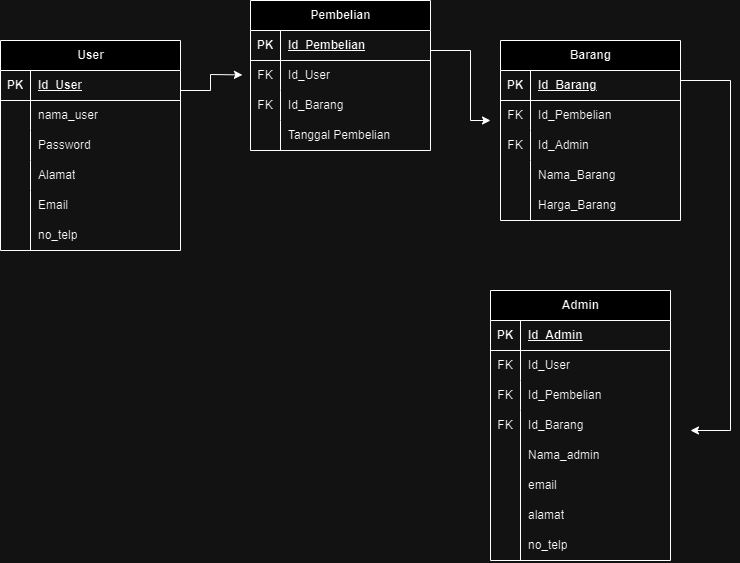

The diagram above was exported from draw.io. Its source (the exported page's mxGraphModel, read from the mxfile embedded in the PNG):
<mxGraphModel dx="840" dy="459" grid="1" gridSize="10" guides="1" tooltips="1" connect="1" arrows="1" fold="1" page="1" pageScale="1" pageWidth="827" pageHeight="1169" math="0" shadow="0">
  <root>
    <mxCell id="0" />
    <mxCell id="1" parent="0" />
    <mxCell id="qoao6Oq6zCLLH_kAs59C-1" value="User" style="shape=table;startSize=30;container=1;collapsible=1;childLayout=tableLayout;fixedRows=1;rowLines=0;fontStyle=1;align=center;resizeLast=1;html=1;" vertex="1" parent="1">
      <mxGeometry x="30" y="80" width="180" height="210" as="geometry" />
    </mxCell>
    <mxCell id="qoao6Oq6zCLLH_kAs59C-2" value="" style="shape=tableRow;horizontal=0;startSize=0;swimlaneHead=0;swimlaneBody=0;fillColor=none;collapsible=0;dropTarget=0;points=[[0,0.5],[1,0.5]];portConstraint=eastwest;top=0;left=0;right=0;bottom=1;" vertex="1" parent="qoao6Oq6zCLLH_kAs59C-1">
      <mxGeometry y="30" width="180" height="30" as="geometry" />
    </mxCell>
    <mxCell id="qoao6Oq6zCLLH_kAs59C-3" value="PK" style="shape=partialRectangle;connectable=0;fillColor=none;top=0;left=0;bottom=0;right=0;fontStyle=1;overflow=hidden;whiteSpace=wrap;html=1;" vertex="1" parent="qoao6Oq6zCLLH_kAs59C-2">
      <mxGeometry width="30" height="30" as="geometry">
        <mxRectangle width="30" height="30" as="alternateBounds" />
      </mxGeometry>
    </mxCell>
    <mxCell id="qoao6Oq6zCLLH_kAs59C-4" value="Id_User" style="shape=partialRectangle;connectable=0;fillColor=none;top=0;left=0;bottom=0;right=0;align=left;spacingLeft=6;fontStyle=5;overflow=hidden;whiteSpace=wrap;html=1;" vertex="1" parent="qoao6Oq6zCLLH_kAs59C-2">
      <mxGeometry x="30" width="150" height="30" as="geometry">
        <mxRectangle width="150" height="30" as="alternateBounds" />
      </mxGeometry>
    </mxCell>
    <mxCell id="qoao6Oq6zCLLH_kAs59C-5" value="" style="shape=tableRow;horizontal=0;startSize=0;swimlaneHead=0;swimlaneBody=0;fillColor=none;collapsible=0;dropTarget=0;points=[[0,0.5],[1,0.5]];portConstraint=eastwest;top=0;left=0;right=0;bottom=0;" vertex="1" parent="qoao6Oq6zCLLH_kAs59C-1">
      <mxGeometry y="60" width="180" height="30" as="geometry" />
    </mxCell>
    <mxCell id="qoao6Oq6zCLLH_kAs59C-6" value="" style="shape=partialRectangle;connectable=0;fillColor=none;top=0;left=0;bottom=0;right=0;editable=1;overflow=hidden;whiteSpace=wrap;html=1;" vertex="1" parent="qoao6Oq6zCLLH_kAs59C-5">
      <mxGeometry width="30" height="30" as="geometry">
        <mxRectangle width="30" height="30" as="alternateBounds" />
      </mxGeometry>
    </mxCell>
    <mxCell id="qoao6Oq6zCLLH_kAs59C-7" value="nama_user" style="shape=partialRectangle;connectable=0;fillColor=none;top=0;left=0;bottom=0;right=0;align=left;spacingLeft=6;overflow=hidden;whiteSpace=wrap;html=1;" vertex="1" parent="qoao6Oq6zCLLH_kAs59C-5">
      <mxGeometry x="30" width="150" height="30" as="geometry">
        <mxRectangle width="150" height="30" as="alternateBounds" />
      </mxGeometry>
    </mxCell>
    <mxCell id="qoao6Oq6zCLLH_kAs59C-8" value="" style="shape=tableRow;horizontal=0;startSize=0;swimlaneHead=0;swimlaneBody=0;fillColor=none;collapsible=0;dropTarget=0;points=[[0,0.5],[1,0.5]];portConstraint=eastwest;top=0;left=0;right=0;bottom=0;" vertex="1" parent="qoao6Oq6zCLLH_kAs59C-1">
      <mxGeometry y="90" width="180" height="30" as="geometry" />
    </mxCell>
    <mxCell id="qoao6Oq6zCLLH_kAs59C-9" value="" style="shape=partialRectangle;connectable=0;fillColor=none;top=0;left=0;bottom=0;right=0;editable=1;overflow=hidden;whiteSpace=wrap;html=1;" vertex="1" parent="qoao6Oq6zCLLH_kAs59C-8">
      <mxGeometry width="30" height="30" as="geometry">
        <mxRectangle width="30" height="30" as="alternateBounds" />
      </mxGeometry>
    </mxCell>
    <mxCell id="qoao6Oq6zCLLH_kAs59C-10" value="Password" style="shape=partialRectangle;connectable=0;fillColor=none;top=0;left=0;bottom=0;right=0;align=left;spacingLeft=6;overflow=hidden;whiteSpace=wrap;html=1;" vertex="1" parent="qoao6Oq6zCLLH_kAs59C-8">
      <mxGeometry x="30" width="150" height="30" as="geometry">
        <mxRectangle width="150" height="30" as="alternateBounds" />
      </mxGeometry>
    </mxCell>
    <mxCell id="qoao6Oq6zCLLH_kAs59C-11" value="" style="shape=tableRow;horizontal=0;startSize=0;swimlaneHead=0;swimlaneBody=0;fillColor=none;collapsible=0;dropTarget=0;points=[[0,0.5],[1,0.5]];portConstraint=eastwest;top=0;left=0;right=0;bottom=0;" vertex="1" parent="qoao6Oq6zCLLH_kAs59C-1">
      <mxGeometry y="120" width="180" height="30" as="geometry" />
    </mxCell>
    <mxCell id="qoao6Oq6zCLLH_kAs59C-12" value="" style="shape=partialRectangle;connectable=0;fillColor=none;top=0;left=0;bottom=0;right=0;editable=1;overflow=hidden;whiteSpace=wrap;html=1;" vertex="1" parent="qoao6Oq6zCLLH_kAs59C-11">
      <mxGeometry width="30" height="30" as="geometry">
        <mxRectangle width="30" height="30" as="alternateBounds" />
      </mxGeometry>
    </mxCell>
    <mxCell id="qoao6Oq6zCLLH_kAs59C-13" value="Alamat" style="shape=partialRectangle;connectable=0;fillColor=none;top=0;left=0;bottom=0;right=0;align=left;spacingLeft=6;overflow=hidden;whiteSpace=wrap;html=1;" vertex="1" parent="qoao6Oq6zCLLH_kAs59C-11">
      <mxGeometry x="30" width="150" height="30" as="geometry">
        <mxRectangle width="150" height="30" as="alternateBounds" />
      </mxGeometry>
    </mxCell>
    <mxCell id="qoao6Oq6zCLLH_kAs59C-18" value="" style="line;strokeWidth=1;rotatable=0;dashed=0;labelPosition=right;align=left;verticalAlign=middle;spacingTop=0;spacingLeft=6;points=[];portConstraint=eastwest;flipH=1;flipV=0;direction=south;" vertex="1" parent="1">
      <mxGeometry x="55" y="230" width="10" height="60" as="geometry" />
    </mxCell>
    <mxCell id="qoao6Oq6zCLLH_kAs59C-19" value="Email" style="shape=partialRectangle;connectable=0;fillColor=none;top=0;left=0;bottom=0;right=0;align=left;spacingLeft=6;overflow=hidden;whiteSpace=wrap;html=1;" vertex="1" parent="1">
      <mxGeometry x="60" y="230" width="150" height="30" as="geometry">
        <mxRectangle width="150" height="30" as="alternateBounds" />
      </mxGeometry>
    </mxCell>
    <mxCell id="qoao6Oq6zCLLH_kAs59C-20" value="no_telp" style="shape=partialRectangle;connectable=0;fillColor=none;top=0;left=0;bottom=0;right=0;align=left;spacingLeft=6;overflow=hidden;whiteSpace=wrap;html=1;" vertex="1" parent="1">
      <mxGeometry x="60" y="260" width="150" height="30" as="geometry">
        <mxRectangle width="150" height="30" as="alternateBounds" />
      </mxGeometry>
    </mxCell>
    <mxCell id="qoao6Oq6zCLLH_kAs59C-34" value="Pembelian" style="shape=table;startSize=30;container=1;collapsible=1;childLayout=tableLayout;fixedRows=1;rowLines=0;fontStyle=1;align=center;resizeLast=1;html=1;" vertex="1" parent="1">
      <mxGeometry x="280" y="40" width="180" height="150" as="geometry" />
    </mxCell>
    <mxCell id="qoao6Oq6zCLLH_kAs59C-35" value="" style="shape=tableRow;horizontal=0;startSize=0;swimlaneHead=0;swimlaneBody=0;fillColor=none;collapsible=0;dropTarget=0;points=[[0,0.5],[1,0.5]];portConstraint=eastwest;top=0;left=0;right=0;bottom=1;" vertex="1" parent="qoao6Oq6zCLLH_kAs59C-34">
      <mxGeometry y="30" width="180" height="30" as="geometry" />
    </mxCell>
    <mxCell id="qoao6Oq6zCLLH_kAs59C-36" value="PK" style="shape=partialRectangle;connectable=0;fillColor=none;top=0;left=0;bottom=0;right=0;fontStyle=1;overflow=hidden;whiteSpace=wrap;html=1;" vertex="1" parent="qoao6Oq6zCLLH_kAs59C-35">
      <mxGeometry width="30" height="30" as="geometry">
        <mxRectangle width="30" height="30" as="alternateBounds" />
      </mxGeometry>
    </mxCell>
    <mxCell id="qoao6Oq6zCLLH_kAs59C-37" value="Id_Pembelian" style="shape=partialRectangle;connectable=0;fillColor=none;top=0;left=0;bottom=0;right=0;align=left;spacingLeft=6;fontStyle=5;overflow=hidden;whiteSpace=wrap;html=1;" vertex="1" parent="qoao6Oq6zCLLH_kAs59C-35">
      <mxGeometry x="30" width="150" height="30" as="geometry">
        <mxRectangle width="150" height="30" as="alternateBounds" />
      </mxGeometry>
    </mxCell>
    <mxCell id="qoao6Oq6zCLLH_kAs59C-38" value="" style="shape=tableRow;horizontal=0;startSize=0;swimlaneHead=0;swimlaneBody=0;fillColor=none;collapsible=0;dropTarget=0;points=[[0,0.5],[1,0.5]];portConstraint=eastwest;top=0;left=0;right=0;bottom=0;" vertex="1" parent="qoao6Oq6zCLLH_kAs59C-34">
      <mxGeometry y="60" width="180" height="30" as="geometry" />
    </mxCell>
    <mxCell id="qoao6Oq6zCLLH_kAs59C-39" value="FK" style="shape=partialRectangle;connectable=0;fillColor=none;top=0;left=0;bottom=0;right=0;editable=1;overflow=hidden;whiteSpace=wrap;html=1;" vertex="1" parent="qoao6Oq6zCLLH_kAs59C-38">
      <mxGeometry width="30" height="30" as="geometry">
        <mxRectangle width="30" height="30" as="alternateBounds" />
      </mxGeometry>
    </mxCell>
    <mxCell id="qoao6Oq6zCLLH_kAs59C-40" value="Id_User" style="shape=partialRectangle;connectable=0;fillColor=none;top=0;left=0;bottom=0;right=0;align=left;spacingLeft=6;overflow=hidden;whiteSpace=wrap;html=1;" vertex="1" parent="qoao6Oq6zCLLH_kAs59C-38">
      <mxGeometry x="30" width="150" height="30" as="geometry">
        <mxRectangle width="150" height="30" as="alternateBounds" />
      </mxGeometry>
    </mxCell>
    <mxCell id="qoao6Oq6zCLLH_kAs59C-41" value="" style="shape=tableRow;horizontal=0;startSize=0;swimlaneHead=0;swimlaneBody=0;fillColor=none;collapsible=0;dropTarget=0;points=[[0,0.5],[1,0.5]];portConstraint=eastwest;top=0;left=0;right=0;bottom=0;" vertex="1" parent="qoao6Oq6zCLLH_kAs59C-34">
      <mxGeometry y="90" width="180" height="30" as="geometry" />
    </mxCell>
    <mxCell id="qoao6Oq6zCLLH_kAs59C-42" value="FK" style="shape=partialRectangle;connectable=0;fillColor=none;top=0;left=0;bottom=0;right=0;editable=1;overflow=hidden;whiteSpace=wrap;html=1;" vertex="1" parent="qoao6Oq6zCLLH_kAs59C-41">
      <mxGeometry width="30" height="30" as="geometry">
        <mxRectangle width="30" height="30" as="alternateBounds" />
      </mxGeometry>
    </mxCell>
    <mxCell id="qoao6Oq6zCLLH_kAs59C-43" value="Id_Barang" style="shape=partialRectangle;connectable=0;fillColor=none;top=0;left=0;bottom=0;right=0;align=left;spacingLeft=6;overflow=hidden;whiteSpace=wrap;html=1;" vertex="1" parent="qoao6Oq6zCLLH_kAs59C-41">
      <mxGeometry x="30" width="150" height="30" as="geometry">
        <mxRectangle width="150" height="30" as="alternateBounds" />
      </mxGeometry>
    </mxCell>
    <mxCell id="qoao6Oq6zCLLH_kAs59C-44" value="" style="shape=tableRow;horizontal=0;startSize=0;swimlaneHead=0;swimlaneBody=0;fillColor=none;collapsible=0;dropTarget=0;points=[[0,0.5],[1,0.5]];portConstraint=eastwest;top=0;left=0;right=0;bottom=0;" vertex="1" parent="qoao6Oq6zCLLH_kAs59C-34">
      <mxGeometry y="120" width="180" height="30" as="geometry" />
    </mxCell>
    <mxCell id="qoao6Oq6zCLLH_kAs59C-45" value="" style="shape=partialRectangle;connectable=0;fillColor=none;top=0;left=0;bottom=0;right=0;editable=1;overflow=hidden;whiteSpace=wrap;html=1;" vertex="1" parent="qoao6Oq6zCLLH_kAs59C-44">
      <mxGeometry width="30" height="30" as="geometry">
        <mxRectangle width="30" height="30" as="alternateBounds" />
      </mxGeometry>
    </mxCell>
    <mxCell id="qoao6Oq6zCLLH_kAs59C-46" value="Tanggal Pembelian" style="shape=partialRectangle;connectable=0;fillColor=none;top=0;left=0;bottom=0;right=0;align=left;spacingLeft=6;overflow=hidden;whiteSpace=wrap;html=1;" vertex="1" parent="qoao6Oq6zCLLH_kAs59C-44">
      <mxGeometry x="30" width="150" height="30" as="geometry">
        <mxRectangle width="150" height="30" as="alternateBounds" />
      </mxGeometry>
    </mxCell>
    <mxCell id="qoao6Oq6zCLLH_kAs59C-47" value="Barang" style="shape=table;startSize=30;container=1;collapsible=1;childLayout=tableLayout;fixedRows=1;rowLines=0;fontStyle=1;align=center;resizeLast=1;html=1;" vertex="1" parent="1">
      <mxGeometry x="530" y="80" width="180" height="180" as="geometry" />
    </mxCell>
    <mxCell id="qoao6Oq6zCLLH_kAs59C-48" value="" style="shape=tableRow;horizontal=0;startSize=0;swimlaneHead=0;swimlaneBody=0;fillColor=none;collapsible=0;dropTarget=0;points=[[0,0.5],[1,0.5]];portConstraint=eastwest;top=0;left=0;right=0;bottom=1;" vertex="1" parent="qoao6Oq6zCLLH_kAs59C-47">
      <mxGeometry y="30" width="180" height="30" as="geometry" />
    </mxCell>
    <mxCell id="qoao6Oq6zCLLH_kAs59C-49" value="PK" style="shape=partialRectangle;connectable=0;fillColor=none;top=0;left=0;bottom=0;right=0;fontStyle=1;overflow=hidden;whiteSpace=wrap;html=1;" vertex="1" parent="qoao6Oq6zCLLH_kAs59C-48">
      <mxGeometry width="30" height="30" as="geometry">
        <mxRectangle width="30" height="30" as="alternateBounds" />
      </mxGeometry>
    </mxCell>
    <mxCell id="qoao6Oq6zCLLH_kAs59C-50" value="Id_Barang" style="shape=partialRectangle;connectable=0;fillColor=none;top=0;left=0;bottom=0;right=0;align=left;spacingLeft=6;fontStyle=5;overflow=hidden;whiteSpace=wrap;html=1;" vertex="1" parent="qoao6Oq6zCLLH_kAs59C-48">
      <mxGeometry x="30" width="150" height="30" as="geometry">
        <mxRectangle width="150" height="30" as="alternateBounds" />
      </mxGeometry>
    </mxCell>
    <mxCell id="qoao6Oq6zCLLH_kAs59C-51" value="" style="shape=tableRow;horizontal=0;startSize=0;swimlaneHead=0;swimlaneBody=0;fillColor=none;collapsible=0;dropTarget=0;points=[[0,0.5],[1,0.5]];portConstraint=eastwest;top=0;left=0;right=0;bottom=0;" vertex="1" parent="qoao6Oq6zCLLH_kAs59C-47">
      <mxGeometry y="60" width="180" height="30" as="geometry" />
    </mxCell>
    <mxCell id="qoao6Oq6zCLLH_kAs59C-52" value="FK" style="shape=partialRectangle;connectable=0;fillColor=none;top=0;left=0;bottom=0;right=0;editable=1;overflow=hidden;whiteSpace=wrap;html=1;" vertex="1" parent="qoao6Oq6zCLLH_kAs59C-51">
      <mxGeometry width="30" height="30" as="geometry">
        <mxRectangle width="30" height="30" as="alternateBounds" />
      </mxGeometry>
    </mxCell>
    <mxCell id="qoao6Oq6zCLLH_kAs59C-53" value="Id_Pembelian" style="shape=partialRectangle;connectable=0;fillColor=none;top=0;left=0;bottom=0;right=0;align=left;spacingLeft=6;overflow=hidden;whiteSpace=wrap;html=1;" vertex="1" parent="qoao6Oq6zCLLH_kAs59C-51">
      <mxGeometry x="30" width="150" height="30" as="geometry">
        <mxRectangle width="150" height="30" as="alternateBounds" />
      </mxGeometry>
    </mxCell>
    <mxCell id="qoao6Oq6zCLLH_kAs59C-54" value="" style="shape=tableRow;horizontal=0;startSize=0;swimlaneHead=0;swimlaneBody=0;fillColor=none;collapsible=0;dropTarget=0;points=[[0,0.5],[1,0.5]];portConstraint=eastwest;top=0;left=0;right=0;bottom=0;" vertex="1" parent="qoao6Oq6zCLLH_kAs59C-47">
      <mxGeometry y="90" width="180" height="30" as="geometry" />
    </mxCell>
    <mxCell id="qoao6Oq6zCLLH_kAs59C-55" value="FK" style="shape=partialRectangle;connectable=0;fillColor=none;top=0;left=0;bottom=0;right=0;editable=1;overflow=hidden;whiteSpace=wrap;html=1;" vertex="1" parent="qoao6Oq6zCLLH_kAs59C-54">
      <mxGeometry width="30" height="30" as="geometry">
        <mxRectangle width="30" height="30" as="alternateBounds" />
      </mxGeometry>
    </mxCell>
    <mxCell id="qoao6Oq6zCLLH_kAs59C-56" value="Id_Admin" style="shape=partialRectangle;connectable=0;fillColor=none;top=0;left=0;bottom=0;right=0;align=left;spacingLeft=6;overflow=hidden;whiteSpace=wrap;html=1;" vertex="1" parent="qoao6Oq6zCLLH_kAs59C-54">
      <mxGeometry x="30" width="150" height="30" as="geometry">
        <mxRectangle width="150" height="30" as="alternateBounds" />
      </mxGeometry>
    </mxCell>
    <mxCell id="qoao6Oq6zCLLH_kAs59C-57" value="" style="shape=tableRow;horizontal=0;startSize=0;swimlaneHead=0;swimlaneBody=0;fillColor=none;collapsible=0;dropTarget=0;points=[[0,0.5],[1,0.5]];portConstraint=eastwest;top=0;left=0;right=0;bottom=0;" vertex="1" parent="qoao6Oq6zCLLH_kAs59C-47">
      <mxGeometry y="120" width="180" height="30" as="geometry" />
    </mxCell>
    <mxCell id="qoao6Oq6zCLLH_kAs59C-58" value="" style="shape=partialRectangle;connectable=0;fillColor=none;top=0;left=0;bottom=0;right=0;editable=1;overflow=hidden;whiteSpace=wrap;html=1;" vertex="1" parent="qoao6Oq6zCLLH_kAs59C-57">
      <mxGeometry width="30" height="30" as="geometry">
        <mxRectangle width="30" height="30" as="alternateBounds" />
      </mxGeometry>
    </mxCell>
    <mxCell id="qoao6Oq6zCLLH_kAs59C-59" value="Nama_Barang" style="shape=partialRectangle;connectable=0;fillColor=none;top=0;left=0;bottom=0;right=0;align=left;spacingLeft=6;overflow=hidden;whiteSpace=wrap;html=1;" vertex="1" parent="qoao6Oq6zCLLH_kAs59C-57">
      <mxGeometry x="30" width="150" height="30" as="geometry">
        <mxRectangle width="150" height="30" as="alternateBounds" />
      </mxGeometry>
    </mxCell>
    <mxCell id="qoao6Oq6zCLLH_kAs59C-60" value="Harga_Barang" style="shape=partialRectangle;connectable=0;fillColor=none;top=0;left=0;bottom=0;right=0;align=left;spacingLeft=6;overflow=hidden;whiteSpace=wrap;html=1;" vertex="1" parent="1">
      <mxGeometry x="560" y="230" width="150" height="30" as="geometry">
        <mxRectangle width="150" height="30" as="alternateBounds" />
      </mxGeometry>
    </mxCell>
    <mxCell id="qoao6Oq6zCLLH_kAs59C-61" value="" style="endArrow=none;html=1;rounded=0;" edge="1" parent="1">
      <mxGeometry relative="1" as="geometry">
        <mxPoint x="560" y="228.89" as="sourcePoint" />
        <mxPoint x="560" y="260" as="targetPoint" />
      </mxGeometry>
    </mxCell>
    <mxCell id="qoao6Oq6zCLLH_kAs59C-62" value="Admin" style="shape=table;startSize=30;container=1;collapsible=1;childLayout=tableLayout;fixedRows=1;rowLines=0;fontStyle=1;align=center;resizeLast=1;html=1;" vertex="1" parent="1">
      <mxGeometry x="520" y="330" width="180" height="270" as="geometry" />
    </mxCell>
    <mxCell id="qoao6Oq6zCLLH_kAs59C-63" value="" style="shape=tableRow;horizontal=0;startSize=0;swimlaneHead=0;swimlaneBody=0;fillColor=none;collapsible=0;dropTarget=0;points=[[0,0.5],[1,0.5]];portConstraint=eastwest;top=0;left=0;right=0;bottom=1;" vertex="1" parent="qoao6Oq6zCLLH_kAs59C-62">
      <mxGeometry y="30" width="180" height="30" as="geometry" />
    </mxCell>
    <mxCell id="qoao6Oq6zCLLH_kAs59C-64" value="PK" style="shape=partialRectangle;connectable=0;fillColor=none;top=0;left=0;bottom=0;right=0;fontStyle=1;overflow=hidden;whiteSpace=wrap;html=1;" vertex="1" parent="qoao6Oq6zCLLH_kAs59C-63">
      <mxGeometry width="30" height="30" as="geometry">
        <mxRectangle width="30" height="30" as="alternateBounds" />
      </mxGeometry>
    </mxCell>
    <mxCell id="qoao6Oq6zCLLH_kAs59C-65" value="Id_Admin" style="shape=partialRectangle;connectable=0;fillColor=none;top=0;left=0;bottom=0;right=0;align=left;spacingLeft=6;fontStyle=5;overflow=hidden;whiteSpace=wrap;html=1;" vertex="1" parent="qoao6Oq6zCLLH_kAs59C-63">
      <mxGeometry x="30" width="150" height="30" as="geometry">
        <mxRectangle width="150" height="30" as="alternateBounds" />
      </mxGeometry>
    </mxCell>
    <mxCell id="qoao6Oq6zCLLH_kAs59C-66" value="" style="shape=tableRow;horizontal=0;startSize=0;swimlaneHead=0;swimlaneBody=0;fillColor=none;collapsible=0;dropTarget=0;points=[[0,0.5],[1,0.5]];portConstraint=eastwest;top=0;left=0;right=0;bottom=0;" vertex="1" parent="qoao6Oq6zCLLH_kAs59C-62">
      <mxGeometry y="60" width="180" height="30" as="geometry" />
    </mxCell>
    <mxCell id="qoao6Oq6zCLLH_kAs59C-67" value="FK" style="shape=partialRectangle;connectable=0;fillColor=none;top=0;left=0;bottom=0;right=0;editable=1;overflow=hidden;whiteSpace=wrap;html=1;" vertex="1" parent="qoao6Oq6zCLLH_kAs59C-66">
      <mxGeometry width="30" height="30" as="geometry">
        <mxRectangle width="30" height="30" as="alternateBounds" />
      </mxGeometry>
    </mxCell>
    <mxCell id="qoao6Oq6zCLLH_kAs59C-68" value="Id_User" style="shape=partialRectangle;connectable=0;fillColor=none;top=0;left=0;bottom=0;right=0;align=left;spacingLeft=6;overflow=hidden;whiteSpace=wrap;html=1;" vertex="1" parent="qoao6Oq6zCLLH_kAs59C-66">
      <mxGeometry x="30" width="150" height="30" as="geometry">
        <mxRectangle width="150" height="30" as="alternateBounds" />
      </mxGeometry>
    </mxCell>
    <mxCell id="qoao6Oq6zCLLH_kAs59C-69" value="" style="shape=tableRow;horizontal=0;startSize=0;swimlaneHead=0;swimlaneBody=0;fillColor=none;collapsible=0;dropTarget=0;points=[[0,0.5],[1,0.5]];portConstraint=eastwest;top=0;left=0;right=0;bottom=0;" vertex="1" parent="qoao6Oq6zCLLH_kAs59C-62">
      <mxGeometry y="90" width="180" height="30" as="geometry" />
    </mxCell>
    <mxCell id="qoao6Oq6zCLLH_kAs59C-70" value="FK" style="shape=partialRectangle;connectable=0;fillColor=none;top=0;left=0;bottom=0;right=0;editable=1;overflow=hidden;whiteSpace=wrap;html=1;" vertex="1" parent="qoao6Oq6zCLLH_kAs59C-69">
      <mxGeometry width="30" height="30" as="geometry">
        <mxRectangle width="30" height="30" as="alternateBounds" />
      </mxGeometry>
    </mxCell>
    <mxCell id="qoao6Oq6zCLLH_kAs59C-71" value="Id_Pembelian" style="shape=partialRectangle;connectable=0;fillColor=none;top=0;left=0;bottom=0;right=0;align=left;spacingLeft=6;overflow=hidden;whiteSpace=wrap;html=1;" vertex="1" parent="qoao6Oq6zCLLH_kAs59C-69">
      <mxGeometry x="30" width="150" height="30" as="geometry">
        <mxRectangle width="150" height="30" as="alternateBounds" />
      </mxGeometry>
    </mxCell>
    <mxCell id="qoao6Oq6zCLLH_kAs59C-72" value="" style="shape=tableRow;horizontal=0;startSize=0;swimlaneHead=0;swimlaneBody=0;fillColor=none;collapsible=0;dropTarget=0;points=[[0,0.5],[1,0.5]];portConstraint=eastwest;top=0;left=0;right=0;bottom=0;" vertex="1" parent="qoao6Oq6zCLLH_kAs59C-62">
      <mxGeometry y="120" width="180" height="30" as="geometry" />
    </mxCell>
    <mxCell id="qoao6Oq6zCLLH_kAs59C-73" value="FK" style="shape=partialRectangle;connectable=0;fillColor=none;top=0;left=0;bottom=0;right=0;editable=1;overflow=hidden;whiteSpace=wrap;html=1;" vertex="1" parent="qoao6Oq6zCLLH_kAs59C-72">
      <mxGeometry width="30" height="30" as="geometry">
        <mxRectangle width="30" height="30" as="alternateBounds" />
      </mxGeometry>
    </mxCell>
    <mxCell id="qoao6Oq6zCLLH_kAs59C-74" value="Id_Barang" style="shape=partialRectangle;connectable=0;fillColor=none;top=0;left=0;bottom=0;right=0;align=left;spacingLeft=6;overflow=hidden;whiteSpace=wrap;html=1;" vertex="1" parent="qoao6Oq6zCLLH_kAs59C-72">
      <mxGeometry x="30" width="150" height="30" as="geometry">
        <mxRectangle width="150" height="30" as="alternateBounds" />
      </mxGeometry>
    </mxCell>
    <mxCell id="qoao6Oq6zCLLH_kAs59C-75" value="Nama_admin" style="shape=partialRectangle;connectable=0;fillColor=none;top=0;left=0;bottom=0;right=0;align=left;spacingLeft=6;overflow=hidden;whiteSpace=wrap;html=1;" vertex="1" parent="1">
      <mxGeometry x="550" y="480" width="150" height="30" as="geometry">
        <mxRectangle width="150" height="30" as="alternateBounds" />
      </mxGeometry>
    </mxCell>
    <mxCell id="qoao6Oq6zCLLH_kAs59C-76" value="email" style="shape=partialRectangle;connectable=0;fillColor=none;top=0;left=0;bottom=0;right=0;align=left;spacingLeft=6;overflow=hidden;whiteSpace=wrap;html=1;" vertex="1" parent="1">
      <mxGeometry x="550" y="510" width="150" height="30" as="geometry">
        <mxRectangle width="150" height="30" as="alternateBounds" />
      </mxGeometry>
    </mxCell>
    <mxCell id="qoao6Oq6zCLLH_kAs59C-77" value="alamat" style="shape=partialRectangle;connectable=0;fillColor=none;top=0;left=0;bottom=0;right=0;align=left;spacingLeft=6;overflow=hidden;whiteSpace=wrap;html=1;" vertex="1" parent="1">
      <mxGeometry x="550" y="540" width="150" height="30" as="geometry">
        <mxRectangle width="150" height="30" as="alternateBounds" />
      </mxGeometry>
    </mxCell>
    <mxCell id="qoao6Oq6zCLLH_kAs59C-78" value="no_telp" style="shape=partialRectangle;connectable=0;fillColor=none;top=0;left=0;bottom=0;right=0;align=left;spacingLeft=6;overflow=hidden;whiteSpace=wrap;html=1;" vertex="1" parent="1">
      <mxGeometry x="550" y="570" width="150" height="30" as="geometry">
        <mxRectangle width="150" height="30" as="alternateBounds" />
      </mxGeometry>
    </mxCell>
    <mxCell id="qoao6Oq6zCLLH_kAs59C-79" value="" style="endArrow=none;html=1;rounded=0;" edge="1" parent="1">
      <mxGeometry relative="1" as="geometry">
        <mxPoint x="550" y="470" as="sourcePoint" />
        <mxPoint x="550" y="600" as="targetPoint" />
      </mxGeometry>
    </mxCell>
    <mxCell id="qoao6Oq6zCLLH_kAs59C-81" value="" style="endArrow=classic;html=1;rounded=0;entryX=-0.045;entryY=0.481;entryDx=0;entryDy=0;entryPerimeter=0;" edge="1" parent="1" target="qoao6Oq6zCLLH_kAs59C-38">
      <mxGeometry width="50" height="50" relative="1" as="geometry">
        <mxPoint x="210" y="130" as="sourcePoint" />
        <mxPoint x="260" y="80" as="targetPoint" />
        <Array as="points">
          <mxPoint x="240" y="130" />
          <mxPoint x="240" y="114" />
        </Array>
      </mxGeometry>
    </mxCell>
    <mxCell id="qoao6Oq6zCLLH_kAs59C-82" value="" style="endArrow=classic;html=1;rounded=0;" edge="1" parent="1">
      <mxGeometry width="50" height="50" relative="1" as="geometry">
        <mxPoint x="460" y="90" as="sourcePoint" />
        <mxPoint x="520" y="160" as="targetPoint" />
        <Array as="points">
          <mxPoint x="500" y="90" />
          <mxPoint x="500" y="160" />
        </Array>
      </mxGeometry>
    </mxCell>
    <mxCell id="qoao6Oq6zCLLH_kAs59C-83" value="" style="endArrow=classic;html=1;rounded=0;" edge="1" parent="1">
      <mxGeometry width="50" height="50" relative="1" as="geometry">
        <mxPoint x="710" y="120" as="sourcePoint" />
        <mxPoint x="720" y="470" as="targetPoint" />
        <Array as="points">
          <mxPoint x="760" y="120" />
          <mxPoint x="760" y="470" />
        </Array>
      </mxGeometry>
    </mxCell>
  </root>
</mxGraphModel>